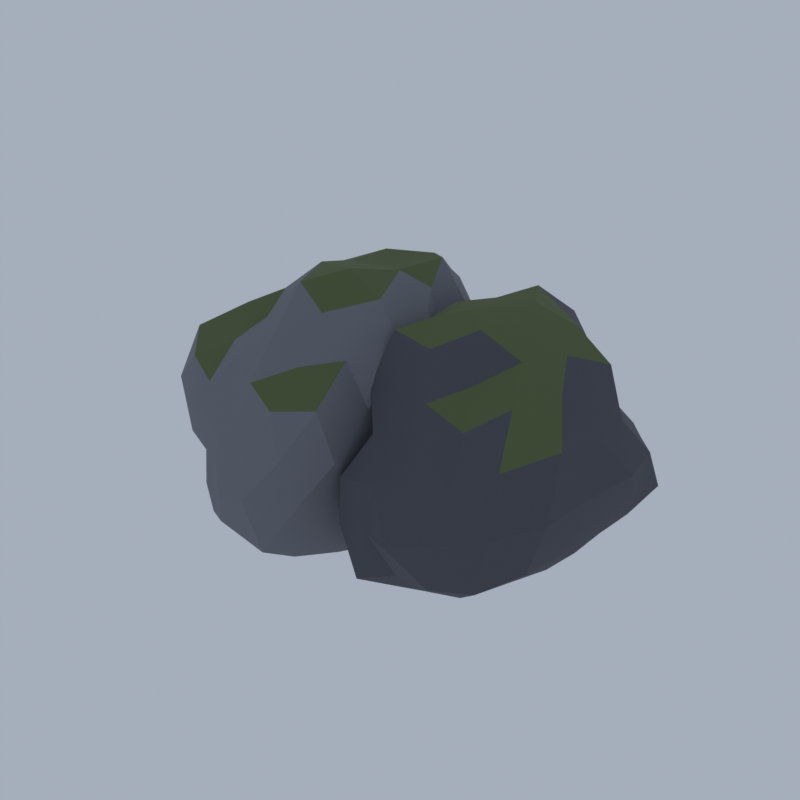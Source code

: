 # Source: E15_05_boulder_05.blend  (saved by Blender 5.2.45; exported with 4.5.12 LTS)
import bpy
from mathutils import Matrix  # noqa: F401  (used for matrix-valued properties, if any)

bpy.ops.wm.read_factory_settings(use_empty=True)
scene = bpy.context.scene
scene.name = 'Scene'

# ---- collections
col_collection = bpy.data.collections.new('Collection'); scene.collection.children.link(col_collection)

# ---- materials (node trees are filled in below, after node groups)
mat_wd_granite_rock = bpy.data.materials.new('wd_granite|Rock')
mat_wd_granite_rock.diffuse_color = (0.1835, 0.1905, 0.2195, 1.0)
mat_wd_moss_grass = bpy.data.materials.new('wd_moss|Grass')
mat_wd_moss_grass.diffuse_color = (0.1113, 0.145, 0.05819, 1.0)
mat_wd_granite_dark_rock = bpy.data.materials.new('wd_granite_dark|Rock')
mat_wd_granite_dark_rock.diffuse_color = (0.08241, 0.0869, 0.1062, 1.0)

# ---- material node trees
mat_wd_granite_rock.use_nodes = True; mat_wd_granite_rock.node_tree.nodes.clear()
_N = mat_wd_granite_rock.node_tree.nodes; _L = mat_wd_granite_rock.node_tree.links
n0 = _N.new('ShaderNodeBsdfPrincipled'); n0.name = 'Principled BSDF'; n0.location = (-200, 100)
n0.inputs[0].default_value = (0.1835, 0.1905, 0.2195, 1.0)
n0.inputs[2].default_value = 0.95
n0.inputs[10].default_value = 0.005
n1 = _N.new('ShaderNodeOutputMaterial'); n1.name = 'Material Output'; n1.location = (200, 100)
_L.new(n0.outputs[0], n1.inputs[0])
n1.is_active_output = True
mat_wd_moss_grass.use_nodes = True; mat_wd_moss_grass.node_tree.nodes.clear()
_N = mat_wd_moss_grass.node_tree.nodes; _L = mat_wd_moss_grass.node_tree.links
n0 = _N.new('ShaderNodeBsdfPrincipled'); n0.name = 'Principled BSDF'; n0.location = (-200, 100)
n0.inputs[0].default_value = (0.1113, 0.145, 0.05819, 1.0)
n0.inputs[2].default_value = 1.0
n0.inputs[10].default_value = 0.005
n1 = _N.new('ShaderNodeOutputMaterial'); n1.name = 'Material Output'; n1.location = (200, 100)
_L.new(n0.outputs[0], n1.inputs[0])
n1.is_active_output = True
mat_wd_granite_dark_rock.use_nodes = True; mat_wd_granite_dark_rock.node_tree.nodes.clear()
_N = mat_wd_granite_dark_rock.node_tree.nodes; _L = mat_wd_granite_dark_rock.node_tree.links
n0 = _N.new('ShaderNodeBsdfPrincipled'); n0.name = 'Principled BSDF'; n0.location = (-200, 100)
n0.inputs[0].default_value = (0.08241, 0.0869, 0.1062, 1.0)
n0.inputs[2].default_value = 0.96
n0.inputs[10].default_value = 0.005
n1 = _N.new('ShaderNodeOutputMaterial'); n1.name = 'Material Output'; n1.location = (200, 100)
_L.new(n0.outputs[0], n1.inputs[0])
n1.is_active_output = True

# ---- world
world_world = bpy.data.worlds.new('World'); scene.world = world_world
world_world.use_nodes = True; world_world.node_tree.nodes.clear()
_N = world_world.node_tree.nodes; _L = world_world.node_tree.links
n0 = _N.new('ShaderNodeOutputWorld'); n0.name = 'World Output'; n0.location = (200, 100)
n1 = _N.new('ShaderNodeBackground'); n1.name = 'Background'; n1.location = (-200, 100)
n1.inputs[0].default_value = (0.42, 0.47, 0.55, 1.0)
n1.inputs[1].default_value = 0.9
_L.new(n1.outputs[0], n0.inputs[0])
n0.is_active_output = True
world_world.color = (0.05088, 0.05088, 0.05088)
world_world.sun_shadow_jitter_overblur = 0.0

# ---- meshes
me_boulder_leaning_pair = bpy.data.meshes.new('boulder_leaning_pair')
me_boulder_leaning_pair.from_pydata([(-1.684, 0.01737, 0.4849), (0.007135, -1.439, 0.2012), (-2.174, -2.054, 0.8522), (-3.659, 0.01737, 1.252), (-2.148, 1.999, 0.8529), (-0.001532, 1.466, 0.2048), (-0.3376, -2.341, 2.817), (-2.355, -1.154, 3.116), (-2.406, 1.248, 3.189), (-0.3497, 2.348, 2.803), (0.7241, 0.01737, 2.312), (-0.645, 0.01737, 4.108), (-2.151, -1.858, 0.7371), (-1.984, -1.177, 0.6359), (-1.841, -0.5753, 0.5314), (-1.286, -0.331, 0.3927), (-0.8167, -0.7407, 0.2918), (-0.1973, -1.285, 0.1404), (-0.3515, -2.007, 0.2606), (-1.031, -2.285, 0.4547), (-1.703, -2.343, 0.6686), (0.2863, 0.8741, 0.08355), (0.3425, 0.01737, 0.05988), (0.2226, -0.81, 0.1104), (-1.276, 0.3785, 0.3753), (-0.7798, 0.8124, 0.2638), (-0.4084, 1.12, 0.2518), (-3.282, 0.01737, 1.058), (-2.784, 0.01737, 0.8369), (-2.17, 0.01737, 0.6411), (-2.494, -1.558, 0.9414), (-2.984, -1.185, 1.054), (-3.317, -0.5758, 1.153), (-2.052, 1.571, 0.7594), (-1.983, 1.21, 0.6363), (-1.86, 0.6534, 0.5069), (-3.587, 0.7022, 1.197), (-2.951, 1.192, 1.05), (-2.448, 1.515, 0.9377), (-1.689, 2.129, 0.6896), (-1.113, 1.972, 0.517), (-0.5312, 1.744, 0.3497), (0.586, -0.314, 1.778), (0.506, -0.7166, 1.156), (0.2446, -1.102, 0.5047), (0.4669, 1.293, 0.3391), (0.8529, 0.8893, 1.056), (0.6893, 0.3666, 1.783), (-0.8256, -2.403, 2.266), (-1.34, -2.516, 1.685), (-1.796, -2.13, 1.17), (-0.1263, -1.687, 0.6185), (-0.07812, -2.108, 1.323), (-0.108, -2.444, 2.151), (-3.056, -1.195, 2.964), (-3.499, -0.8411, 2.304), (-3.77, -0.4008, 1.568), (-2.298, -1.899, 1.323), (-2.491, -1.922, 2.015), (-2.582, -1.727, 2.777), (-2.577, 1.755, 2.773), (-2.579, 2.106, 2.041), (-2.296, 1.928, 1.324), (-3.644, 0.4138, 1.574), (-3.173, 0.7465, 2.211), (-2.773, 1.03, 2.753), (-0.2531, 2.189, 2.096), (-0.162, 2.001, 1.347), (-0.1847, 1.64, 0.6699), (-1.867, 2.498, 1.09), (-1.34, 2.668, 1.685), (-0.7699, 2.7, 2.329), (0.6224, -0.5464, 2.479), (0.451, -1.223, 2.664), (0.1987, -1.995, 2.858), (-0.8946, -2.162, 3.007), (-1.469, -1.869, 3.125), (-1.953, -1.464, 3.11), (-2.502, -0.6533, 3.324), (-2.471, 0.01737, 3.28), (-2.502, 0.688, 3.324), (-2.045, 1.72, 3.323), (-1.484, 2.13, 3.298), (-0.8253, 2.536, 3.213), (0.07066, 1.863, 2.761), (0.2951, 1.15, 2.579), (0.5294, 0.5544, 2.442), (-0.3876, -0.6199, 4.367), (-0.3277, -1.278, 3.917), (-0.3986, -1.714, 3.233), (0.7351, 0.01737, 3.006), (0.4943, 0.01737, 3.756), (-0.01782, 0.01737, 4.242), (-1.042, -0.3279, 4.191), (-1.528, -0.6315, 3.783), (-1.911, -0.8301, 3.289), (-1.063, 0.3383, 4.014), (-1.535, 0.6897, 3.859), (-2.036, 1.05, 3.639), (-0.5294, 0.5597, 3.968), (-0.2885, 1.363, 4.003), (-0.3035, 1.923, 3.389), (0.053, 0.6633, 3.801), (0.3189, 0.6059, 3.063), (0.1629, 1.368, 3.382), (-0.9949, 0.9441, 3.816), (-0.8601, 1.89, 3.801), (-1.532, 1.498, 3.826), (-1.549, 0.01737, 4.017), (-2.053, 0.3699, 3.686), (-2.014, -0.3158, 3.576), (-0.939, -1.06, 4.162), (-1.503, -1.242, 3.506), (-0.9141, -1.645, 3.563), (0.2474, -0.7187, 4.096), (0.1294, -1.303, 3.344), (0.6714, -0.6962, 3.356), (0.6014, 1.065, 1.908), (0.4691, 1.626, 1.166), (0.198, 1.692, 2.014), (-1.421, 2.672, 2.591), (-1.98, 2.428, 1.869), (-2.107, 2.334, 2.767), (-2.951, 0.3968, 2.886), (-3.545, 0.01737, 2.317), (-2.987, -0.3703, 2.912), (-1.996, -1.964, 2.61), (-1.885, -2.037, 1.842), (-1.405, -2.108, 2.411), (0.3891, -1.865, 2.055), (0.21, -1.361, 1.241), (0.4581, -0.9531, 1.891), (-0.6835, 2.489, 1.497), (-0.6184, 2.196, 0.6681), (-1.26, 2.625, 0.795), (-2.975, 1.472, 2.154), (-2.943, 1.764, 1.342), (-3.174, 1.008, 1.475), (-3.141, -1.585, 2.202), (-3.307, -1.044, 1.46), (-2.884, -1.665, 1.355), (-0.6116, -2.726, 1.476), (-1.26, -2.585, 0.7968), (-0.5125, -2.482, 0.5187), (0.73, 0.01737, 1.092), (0.4769, -0.4103, 0.3316), (0.637, 0.4827, 0.2124), (-0.851, 1.636, 0.3179), (-1.37, 1.219, 0.3748), (-1.548, 1.757, 0.546), (-2.551, 1.307, 0.8428), (-2.359, 0.6304, 0.7341), (-2.982, 0.6851, 0.9555), (-2.832, -0.5791, 0.9461), (-2.394, -0.6232, 0.7281), (-2.51, -1.218, 0.8438), (-0.3224, 0.4121, 0.2064), (-0.2193, -0.4099, 0.1521), (-0.7954, 0.01737, 0.2756), (-1.545, -1.975, 0.4991), (-1.389, -1.072, 0.4208), (-0.77, -1.782, 0.2564), (2.0, 0.3174, 0.4388), (3.245, -0.8554, 1.047), (1.396, -1.773, 0.4292), (0.3629, 0.3174, 0.1139), (1.372, 2.511, 0.4122), (3.279, 1.519, 1.054), (1.849, -1.737, 2.739), (0.08928, -0.8139, 2.037), (-0.2081, 1.663, 2.142), (1.847, 2.345, 2.723), (3.099, 0.3174, 3.182), (0.898, 0.3174, 3.831), (1.514, -1.415, 0.3862), (1.69, -0.8049, 0.3904), (1.85, -0.3273, 0.3258), (2.339, 0.005431, 0.5785), (2.742, -0.3646, 0.7375), (3.051, -0.6612, 0.9083), (2.941, -1.256, 0.921), (2.502, -1.757, 0.7473), (1.893, -1.762, 0.5724), (3.422, 0.9803, 1.083), (3.359, 0.3174, 1.07), (3.342, -0.3108, 1.066), (2.342, 0.6316, 0.5771), (2.689, 0.9567, 0.7397), (2.939, 1.201, 0.8951), (0.3885, 0.3174, 0.0), (0.9221, 0.3174, 0.1009), (1.512, 0.3174, 0.2584), (1.031, -1.365, 0.297), (0.6814, -0.823, 0.1803), (0.4089, -0.2298, 0.09974), (1.501, 2.112, 0.3723), (1.677, 1.515, 0.3649), (1.857, 0.8502, 0.4032), (0.2055, 0.9396, 0.007541), (0.5164, 1.613, 0.09958), (0.8827, 2.289, 0.2154), (1.893, 2.383, 0.5737), (2.439, 2.178, 0.7498), (2.959, 1.917, 0.9235), (3.414, -0.05692, 2.758), (3.603, -0.4634, 2.116), (3.491, -0.7255, 1.427), (3.628, 1.438, 1.423), (3.602, 1.098, 2.116), (3.342, 0.6763, 2.706), (1.768, -2.03, 2.202), (1.66, -2.343, 1.485), (1.555, -1.965, 0.7886), (3.291, -1.428, 1.305), (2.98, -1.93, 1.914), (2.336, -1.839, 2.397), (-0.2542, -0.7734, 1.546), (-0.1686, -0.4177, 0.8909), (0.3274, 0.03299, 0.518), (0.9176, -2.051, 0.4839), (0.4043, -1.821, 1.077), (0.07368, -1.381, 1.66), (-0.2212, 2.331, 1.693), (0.3024, 2.629, 1.044), (0.9086, 2.715, 0.4718), (-0.01611, 0.675, 0.2686), (-0.1594, 1.049, 0.8939), (-0.5213, 1.56, 1.555), (2.224, 2.115, 2.245), (2.76, 2.19, 1.843), (3.196, 1.961, 1.316), (1.559, 2.517, 0.8138), (1.66, 2.516, 1.485), (1.757, 2.418, 2.126), (2.951, -0.2884, 3.311), (2.646, -0.9602, 3.289), (2.202, -1.384, 2.978), (1.357, -1.566, 2.595), (0.7914, -1.517, 2.519), (0.4145, -1.115, 2.245), (-0.09319, -0.3139, 2.101), (-0.1861, 0.3174, 2.134), (-0.4826, 1.089, 2.238), (0.02279, 2.2, 2.484), (0.6166, 2.521, 2.727), (1.273, 2.726, 2.905), (2.171, 1.919, 2.891), (2.549, 1.47, 3.112), (2.964, 0.9294, 3.33), (1.03, -0.2813, 3.959), (1.296, -0.9405, 3.73), (1.6, -1.396, 3.202), (2.634, 0.3174, 3.588), (2.024, 0.3174, 3.899), (1.393, 0.3174, 3.966), (0.5269, -0.03239, 3.649), (0.348, -0.3368, 3.047), (0.1031, -0.6593, 2.58), (0.5033, 0.6744, 3.694), (0.3665, 0.9623, 3.025), (-0.09487, 1.418, 2.719), (1.062, 0.8863, 3.836), (1.276, 1.644, 3.852), (1.595, 2.189, 3.36), (1.666, 0.962, 3.909), (2.367, 0.9787, 3.725), (1.964, 1.576, 3.497), (0.6874, 1.347, 3.559), (0.8866, 2.236, 3.461), (0.2708, 1.866, 3.139), (0.2721, 0.3174, 3.137), (0.07098, 0.6496, 2.603), (0.09302, -0.01027, 2.587), (0.5848, -0.8206, 3.778), (0.3918, -1.097, 2.995), (1.036, -1.231, 3.08), (1.666, -0.3252, 3.901), (1.942, -0.8495, 3.35), (2.336, -0.3141, 3.624), (2.96, 1.228, 2.561), (3.157, 1.663, 1.972), (2.581, 1.717, 2.405), (1.212, 2.436, 2.019), (1.047, 2.653, 1.286), (0.4319, 2.633, 1.917), (-0.5609, 0.7392, 1.556), (-0.2692, 0.3174, 0.8583), (-0.4942, -0.0918, 1.554), (0.4978, -1.874, 1.894), (1.049, -2.009, 1.287), (1.178, -1.962, 2.06), (2.954, -1.649, 2.778), (3.492, -1.329, 2.08), (3.357, -0.8715, 2.889), (2.17, 2.259, 1.651), (2.778, 2.425, 1.092), (2.151, 2.637, 0.9005), (-0.1206, 1.918, 0.9065), (0.4117, 2.216, 0.2377), (0.069, 1.432, 0.1682), (-0.07363, -1.241, 0.9218), (0.1799, -0.7199, 0.26), (0.4819, -1.474, 0.3078), (2.306, -2.14, 1.695), (2.163, -2.057, 0.8866), (2.854, -1.932, 1.066), (3.77, 0.3174, 2.171), (3.479, -0.02811, 1.427), (3.645, 0.6942, 1.422), (2.613, 1.612, 0.7427), (2.234, 1.255, 0.5568), (2.059, 1.791, 0.5697), (1.047, 1.678, 0.1877), (1.21, 1.037, 0.1448), (0.6164, 1.015, 0.03973), (0.7942, -0.2829, 0.1419), (1.257, -0.3535, 0.1877), (1.159, -0.8637, 0.2648), (3.012, 0.6325, 0.9037), (3.164, -0.04054, 0.9215), (2.748, 0.3174, 0.7373), (2.084, -1.379, 0.5391), (2.247, -0.6546, 0.5489), (2.623, -0.9944, 0.7423)], [], [(0, 15, 14), (1, 17, 23), (0, 14, 29), (0, 29, 35), (0, 35, 24), (1, 23, 44), (2, 20, 50), (3, 32, 56), (4, 38, 62), (5, 41, 68), (1, 44, 51), (2, 50, 57), (3, 56, 63), (4, 62, 69), (5, 68, 45), (6, 74, 89), (7, 77, 95), (8, 80, 98), (9, 83, 101), (10, 86, 90), (92, 99, 11), (91, 102, 92), (90, 103, 91), (92, 102, 99), (102, 100, 99), (91, 103, 102), (103, 104, 102), (102, 104, 100), (104, 101, 100), (90, 86, 103), (86, 85, 103), (103, 85, 104), (85, 84, 104), (104, 84, 101), (84, 9, 101), (99, 96, 11), (100, 105, 99), (101, 106, 100), (99, 105, 96), (105, 97, 96), (100, 106, 105), (106, 107, 105), (105, 107, 97), (107, 98, 97), (101, 83, 106), (83, 82, 106), (106, 82, 107), (82, 81, 107), (107, 81, 98), (81, 8, 98), (96, 93, 11), (97, 108, 96), (98, 109, 97), (96, 108, 93), (108, 94, 93), (97, 109, 108), (109, 110, 108), (108, 110, 94), (110, 95, 94), (98, 80, 109), (80, 79, 109), (109, 79, 110), (79, 78, 110), (110, 78, 95), (78, 7, 95), (93, 87, 11), (94, 111, 93), (95, 112, 94), (93, 111, 87), (111, 88, 87), (94, 112, 111), (112, 113, 111), (111, 113, 88), (113, 89, 88), (95, 77, 112), (77, 76, 112), (112, 76, 113), (76, 75, 113), (113, 75, 89), (75, 6, 89), (87, 92, 11), (88, 114, 87), (89, 115, 88), (87, 114, 92), (114, 91, 92), (88, 115, 114), (115, 116, 114), (114, 116, 91), (116, 90, 91), (89, 74, 115), (74, 73, 115), (115, 73, 116), (73, 72, 116), (116, 72, 90), (72, 10, 90), (47, 86, 10), (46, 117, 47), (45, 118, 46), (47, 117, 86), (117, 85, 86), (46, 118, 117), (118, 119, 117), (117, 119, 85), (119, 84, 85), (45, 68, 118), (68, 67, 118), (118, 67, 119), (67, 66, 119), (119, 66, 84), (66, 9, 84), (71, 83, 9), (70, 120, 71), (69, 121, 70), (71, 120, 83), (120, 82, 83), (70, 121, 120), (121, 122, 120), (120, 122, 82), (122, 81, 82), (69, 62, 121), (62, 61, 121), (121, 61, 122), (61, 60, 122), (122, 60, 81), (60, 8, 81), (65, 80, 8), (64, 123, 65), (63, 124, 64), (65, 123, 80), (123, 79, 80), (64, 124, 123), (124, 125, 123), (123, 125, 79), (125, 78, 79), (63, 56, 124), (56, 55, 124), (124, 55, 125), (55, 54, 125), (125, 54, 78), (54, 7, 78), (59, 77, 7), (58, 126, 59), (57, 127, 58), (59, 126, 77), (126, 76, 77), (58, 127, 126), (127, 128, 126), (126, 128, 76), (128, 75, 76), (57, 50, 127), (50, 49, 127), (127, 49, 128), (49, 48, 128), (128, 48, 75), (48, 6, 75), (53, 74, 6), (52, 129, 53), (51, 130, 52), (53, 129, 74), (129, 73, 74), (52, 130, 129), (130, 131, 129), (129, 131, 73), (131, 72, 73), (51, 44, 130), (44, 43, 130), (130, 43, 131), (43, 42, 131), (131, 42, 72), (42, 10, 72), (66, 71, 9), (67, 132, 66), (68, 133, 67), (66, 132, 71), (132, 70, 71), (67, 133, 132), (133, 134, 132), (132, 134, 70), (134, 69, 70), (68, 41, 133), (41, 40, 133), (133, 40, 134), (40, 39, 134), (134, 39, 69), (39, 4, 69), (60, 65, 8), (61, 135, 60), (62, 136, 61), (60, 135, 65), (135, 64, 65), (61, 136, 135), (136, 137, 135), (135, 137, 64), (137, 63, 64), (62, 38, 136), (38, 37, 136), (136, 37, 137), (37, 36, 137), (137, 36, 63), (36, 3, 63), (54, 59, 7), (55, 138, 54), (56, 139, 55), (54, 138, 59), (138, 58, 59), (55, 139, 138), (139, 140, 138), (138, 140, 58), (140, 57, 58), (56, 32, 139), (32, 31, 139), (139, 31, 140), (31, 30, 140), (140, 30, 57), (30, 2, 57), (48, 53, 6), (49, 141, 48), (50, 142, 49), (48, 141, 53), (141, 52, 53), (49, 142, 141), (142, 143, 141), (141, 143, 52), (143, 51, 52), (50, 20, 142), (20, 19, 142), (142, 19, 143), (19, 18, 143), (143, 18, 51), (18, 1, 51), (42, 47, 10), (43, 144, 42), (44, 145, 43), (42, 144, 47), (144, 46, 47), (43, 145, 144), (145, 146, 144), (144, 146, 46), (146, 45, 46), (44, 23, 145), (23, 22, 145), (145, 22, 146), (22, 21, 146), (146, 21, 45), (21, 5, 45), (26, 41, 5), (25, 147, 26), (24, 148, 25), (26, 147, 41), (147, 40, 41), (25, 148, 147), (148, 149, 147), (147, 149, 40), (149, 39, 40), (24, 35, 148), (35, 34, 148), (148, 34, 149), (34, 33, 149), (149, 33, 39), (33, 4, 39), (33, 38, 4), (34, 150, 33), (35, 151, 34), (33, 150, 38), (150, 37, 38), (34, 151, 150), (151, 152, 150), (150, 152, 37), (152, 36, 37), (35, 29, 151), (29, 28, 151), (151, 28, 152), (28, 27, 152), (152, 27, 36), (27, 3, 36), (27, 32, 3), (28, 153, 27), (29, 154, 28), (27, 153, 32), (153, 31, 32), (28, 154, 153), (154, 155, 153), (153, 155, 31), (155, 30, 31), (29, 14, 154), (14, 13, 154), (154, 13, 155), (13, 12, 155), (155, 12, 30), (12, 2, 30), (21, 26, 5), (22, 156, 21), (23, 157, 22), (21, 156, 26), (156, 25, 26), (22, 157, 156), (157, 158, 156), (156, 158, 25), (158, 24, 25), (23, 17, 157), (17, 16, 157), (157, 16, 158), (16, 15, 158), (158, 15, 24), (15, 0, 24), (12, 20, 2), (13, 159, 12), (14, 160, 13), (12, 159, 20), (159, 19, 20), (13, 160, 159), (160, 161, 159), (159, 161, 19), (161, 18, 19), (14, 15, 160), (15, 16, 160), (160, 16, 161), (16, 17, 161), (161, 17, 18), (17, 1, 18), (162, 177, 176), (163, 179, 185), (162, 176, 191), (162, 191, 197), (162, 197, 186), (163, 185, 206), (164, 182, 212), (165, 194, 218), (166, 200, 224), (167, 203, 230), (163, 206, 213), (164, 212, 219), (165, 218, 225), (166, 224, 231), (167, 230, 207), (168, 236, 251), (169, 239, 257), (170, 242, 260), (171, 245, 263), (172, 248, 252), (254, 261, 173), (253, 264, 254), (252, 265, 253), (254, 264, 261), (264, 262, 261), (253, 265, 264), (265, 266, 264), (264, 266, 262), (266, 263, 262), (252, 248, 265), (248, 247, 265), (265, 247, 266), (247, 246, 266), (266, 246, 263), (246, 171, 263), (261, 258, 173), (262, 267, 261), (263, 268, 262), (261, 267, 258), (267, 259, 258), (262, 268, 267), (268, 269, 267), (267, 269, 259), (269, 260, 259), (263, 245, 268), (245, 244, 268), (268, 244, 269), (244, 243, 269), (269, 243, 260), (243, 170, 260), (258, 255, 173), (259, 270, 258), (260, 271, 259), (258, 270, 255), (270, 256, 255), (259, 271, 270), (271, 272, 270), (270, 272, 256), (272, 257, 256), (260, 242, 271), (242, 241, 271), (271, 241, 272), (241, 240, 272), (272, 240, 257), (240, 169, 257), (255, 249, 173), (256, 273, 255), (257, 274, 256), (255, 273, 249), (273, 250, 249), (256, 274, 273), (274, 275, 273), (273, 275, 250), (275, 251, 250), (257, 239, 274), (239, 238, 274), (274, 238, 275), (238, 237, 275), (275, 237, 251), (237, 168, 251), (249, 254, 173), (250, 276, 249), (251, 277, 250), (249, 276, 254), (276, 253, 254), (250, 277, 276), (277, 278, 276), (276, 278, 253), (278, 252, 253), (251, 236, 277), (236, 235, 277), (277, 235, 278), (235, 234, 278), (278, 234, 252), (234, 172, 252), (209, 248, 172), (208, 279, 209), (207, 280, 208), (209, 279, 248), (279, 247, 248), (208, 280, 279), (280, 281, 279), (279, 281, 247), (281, 246, 247), (207, 230, 280), (230, 229, 280), (280, 229, 281), (229, 228, 281), (281, 228, 246), (228, 171, 246), (233, 245, 171), (232, 282, 233), (231, 283, 232), (233, 282, 245), (282, 244, 245), (232, 283, 282), (283, 284, 282), (282, 284, 244), (284, 243, 244), (231, 224, 283), (224, 223, 283), (283, 223, 284), (223, 222, 284), (284, 222, 243), (222, 170, 243), (227, 242, 170), (226, 285, 227), (225, 286, 226), (227, 285, 242), (285, 241, 242), (226, 286, 285), (286, 287, 285), (285, 287, 241), (287, 240, 241), (225, 218, 286), (218, 217, 286), (286, 217, 287), (217, 216, 287), (287, 216, 240), (216, 169, 240), (221, 239, 169), (220, 288, 221), (219, 289, 220), (221, 288, 239), (288, 238, 239), (220, 289, 288), (289, 290, 288), (288, 290, 238), (290, 237, 238), (219, 212, 289), (212, 211, 289), (289, 211, 290), (211, 210, 290), (290, 210, 237), (210, 168, 237), (215, 236, 168), (214, 291, 215), (213, 292, 214), (215, 291, 236), (291, 235, 236), (214, 292, 291), (292, 293, 291), (291, 293, 235), (293, 234, 235), (213, 206, 292), (206, 205, 292), (292, 205, 293), (205, 204, 293), (293, 204, 234), (204, 172, 234), (228, 233, 171), (229, 294, 228), (230, 295, 229), (228, 294, 233), (294, 232, 233), (229, 295, 294), (295, 296, 294), (294, 296, 232), (296, 231, 232), (230, 203, 295), (203, 202, 295), (295, 202, 296), (202, 201, 296), (296, 201, 231), (201, 166, 231), (222, 227, 170), (223, 297, 222), (224, 298, 223), (222, 297, 227), (297, 226, 227), (223, 298, 297), (298, 299, 297), (297, 299, 226), (299, 225, 226), (224, 200, 298), (200, 199, 298), (298, 199, 299), (199, 198, 299), (299, 198, 225), (198, 165, 225), (216, 221, 169), (217, 300, 216), (218, 301, 217), (216, 300, 221), (300, 220, 221), (217, 301, 300), (301, 302, 300), (300, 302, 220), (302, 219, 220), (218, 194, 301), (194, 193, 301), (301, 193, 302), (193, 192, 302), (302, 192, 219), (192, 164, 219), (210, 215, 168), (211, 303, 210), (212, 304, 211), (210, 303, 215), (303, 214, 215), (211, 304, 303), (304, 305, 303), (303, 305, 214), (305, 213, 214), (212, 182, 304), (182, 181, 304), (304, 181, 305), (181, 180, 305), (305, 180, 213), (180, 163, 213), (204, 209, 172), (205, 306, 204), (206, 307, 205), (204, 306, 209), (306, 208, 209), (205, 307, 306), (307, 308, 306), (306, 308, 208), (308, 207, 208), (206, 185, 307), (185, 184, 307), (307, 184, 308), (184, 183, 308), (308, 183, 207), (183, 167, 207), (188, 203, 167), (187, 309, 188), (186, 310, 187), (188, 309, 203), (309, 202, 203), (187, 310, 309), (310, 311, 309), (309, 311, 202), (311, 201, 202), (186, 197, 310), (197, 196, 310), (310, 196, 311), (196, 195, 311), (311, 195, 201), (195, 166, 201), (195, 200, 166), (196, 312, 195), (197, 313, 196), (195, 312, 200), (312, 199, 200), (196, 313, 312), (313, 314, 312), (312, 314, 199), (314, 198, 199), (197, 191, 313), (191, 190, 313), (313, 190, 314), (190, 189, 314), (314, 189, 198), (189, 165, 198), (189, 194, 165), (190, 315, 189), (191, 316, 190), (189, 315, 194), (315, 193, 194), (190, 316, 315), (316, 317, 315), (315, 317, 193), (317, 192, 193), (191, 176, 316), (176, 175, 316), (316, 175, 317), (175, 174, 317), (317, 174, 192), (174, 164, 192), (183, 188, 167), (184, 318, 183), (185, 319, 184), (183, 318, 188), (318, 187, 188), (184, 319, 318), (319, 320, 318), (318, 320, 187), (320, 186, 187), (185, 179, 319), (179, 178, 319), (319, 178, 320), (178, 177, 320), (320, 177, 186), (177, 162, 186), (174, 182, 164), (175, 321, 174), (176, 322, 175), (174, 321, 182), (321, 181, 182), (175, 322, 321), (322, 323, 321), (321, 323, 181), (323, 180, 181), (176, 177, 322), (177, 178, 322), (322, 178, 323), (178, 179, 323), (323, 179, 180), (179, 163, 180)])
me_boulder_leaning_pair.polygons.foreach_set('use_smooth', [True] * 640)
me_boulder_leaning_pair.polygons.foreach_set('material_index', [0, 0, 0, 0, 0, 0, 0, 0, 0, 0, 0, 0, 0, 0, 0, 1, 1, 0, 0, 0, 1, 0, 0, 0, 1, 0, 0, 0, 0, 0, 0, 0, 0, 0, 0, 1, 1, 0, 1, 1, 1, 1, 1, 1, 0, 0, 0, 0, 1, 0, 1, 1, 1, 1, 1, 1, 0, 0, 0, 1, 1, 0, 1, 1, 1, 1, 1, 0, 1, 1, 0, 0, 0, 0, 0, 0, 0, 0, 0, 1, 1, 1, 0, 1, 0, 0, 0, 0, 0, 1, 0, 0, 0, 0, 0, 0, 0, 0, 0, 0, 0, 0, 0, 0, 0, 0, 0, 0, 0, 0, 0, 0, 0, 0, 0, 0, 0, 0, 0, 0, 0, 0, 0, 0, 0, 0, 0, 0, 0, 1, 0, 1, 1, 1, 0, 0, 0, 0, 1, 1, 1, 0, 0, 1, 0, 0, 0, 0, 0, 0, 0, 0, 0, 0, 0, 0, 0, 0, 0, 0, 0, 0, 0, 0, 0, 0, 0, 0, 0, 0, 0, 0, 0, 0, 0, 0, 0, 0, 0, 0, 0, 0, 0, 0, 0, 0, 0, 0, 0, 0, 0, 0, 0, 0, 0, 0, 0, 0, 0, 0, 1, 0, 0, 0, 0, 0, 0, 0, 0, 0, 0, 0, 0, 0, 0, 0, 0, 0, 0, 0, 0, 0, 0, 0, 0, 0, 0, 0, 0, 0, 0, 0, 0, 0, 0, 0, 0, 0, 0, 0, 0, 0, 0, 0, 0, 0, 0, 0, 0, 0, 0, 0, 0, 0, 0, 0, 0, 0, 0, 0, 0, 0, 0, 0, 0, 0, 0, 0, 0, 0, 0, 0, 0, 0, 0, 0, 0, 0, 0, 0, 0, 0, 0, 0, 0, 0, 0, 0, 0, 0, 0, 0, 0, 0, 0, 0, 0, 0, 0, 0, 0, 0, 0, 0, 0, 0, 0, 0, 0, 0, 0, 0, 0, 0, 0, 0, 0, 0, 0, 0, 2, 2, 2, 2, 2, 2, 2, 2, 2, 2, 2, 2, 2, 2, 2, 2, 2, 2, 2, 2, 1, 1, 1, 1, 1, 1, 1, 1, 2, 1, 2, 2, 2, 2, 2, 1, 1, 2, 1, 2, 1, 2, 2, 1, 2, 2, 2, 2, 2, 2, 1, 2, 2, 2, 2, 2, 2, 2, 2, 2, 2, 2, 2, 2, 2, 1, 2, 2, 1, 1, 2, 2, 2, 2, 2, 2, 2, 2, 2, 2, 1, 1, 2, 1, 1, 2, 2, 1, 1, 1, 1, 1, 1, 1, 2, 2, 2, 2, 2, 2, 2, 2, 2, 2, 2, 2, 2, 2, 2, 2, 2, 2, 2, 2, 2, 2, 2, 2, 2, 2, 2, 2, 2, 2, 2, 2, 2, 2, 2, 2, 2, 2, 2, 2, 2, 2, 2, 2, 2, 2, 2, 2, 2, 2, 2, 2, 2, 2, 2, 2, 2, 2, 2, 2, 2, 2, 2, 2, 2, 2, 2, 2, 1, 1, 2, 2, 2, 2, 2, 2, 2, 2, 2, 2, 2, 2, 2, 2, 2, 2, 2, 2, 2, 2, 2, 2, 2, 2, 2, 2, 2, 2, 2, 2, 2, 2, 2, 2, 2, 2, 2, 2, 2, 2, 2, 2, 2, 2, 2, 2, 2, 2, 2, 2, 2, 2, 2, 2, 2, 2, 2, 2, 2, 2, 2, 2, 2, 2, 2, 2, 2, 2, 2, 2, 2, 2, 2, 2, 2, 2, 2, 2, 2, 2, 2, 2, 2, 2, 2, 2, 2, 2, 2, 2, 2, 2, 2, 2, 2, 2, 2, 2, 2, 2, 2, 2, 2, 2, 2, 2, 2, 2, 2, 2, 2, 2, 2, 2, 2, 2, 2, 2, 2, 2, 2, 2, 2, 2, 2, 2, 2, 2, 2, 2, 2, 2, 2, 2, 2, 2, 2, 2, 2, 2, 2, 2, 2, 2, 2, 2, 2, 2, 2, 2, 2, 2, 2, 2, 2, 2])
_k = set([(1, 18), (1, 23), (2, 20), (2, 30), (2, 57), (3, 32), (3, 36), (3, 56), (4, 38), (4, 39), (4, 69), (5, 21), (5, 41), (5, 45), (6, 53), (6, 74), (6, 75), (9, 84), (10, 47), (10, 90), (12, 155), (18, 143), (19, 20), (20, 142), (21, 22), (22, 23), (22, 146), (23, 145), (30, 31), (30, 57), (30, 140), (31, 32), (33, 38), (33, 150), (36, 37), (36, 63), (36, 137), (37, 136), (37, 137), (37, 150), (38, 62), (38, 136), (39, 134), (41, 68), (41, 133), (45, 118), (45, 146), (46, 117), (46, 118), (46, 146), (49, 127), (49, 142), (52, 129), (52, 143), (53, 74), (53, 141), (54, 55), (54, 59), (54, 78), (55, 56), (55, 124), (55, 138), (56, 63), (56, 139), (57, 140), (59, 77), (59, 126), (59, 138), (60, 122), (60, 135), (61, 121), (61, 122), (61, 136), (62, 121), (62, 136), (63, 124), (64, 135), (64, 137), (67, 68), (67, 118), (69, 121), (69, 134), (70, 134), (71, 83), (71, 132), (73, 115), (73, 116), (74, 115), (74, 129), (75, 76), (75, 113), (76, 126), (77, 95), (77, 112), (77, 126), (78, 110), (80, 123), (83, 106), (83, 120), (84, 104), (84, 119), (87, 92), (87, 93), (87, 111), (87, 114), (88, 114), (89, 115), (90, 91), (90, 116), (91, 102), (92, 99), (92, 102), (92, 114), (93, 108), (95, 110), (97, 107), (98, 107), (99, 100), (99, 102), (99, 105), (100, 102), (100, 104), (100, 106), (102, 103), (106, 107), (108, 109), (111, 112), (111, 113), (114, 116), (118, 119), (120, 122), (123, 124), (127, 128), (130, 131), (132, 134), (133, 134), (136, 137), (138, 140), (141, 142), (141, 143), (142, 143), (145, 146), (163, 185), (164, 182), (164, 219), (165, 198), (165, 218), (165, 225), (166, 200), (166, 201), (166, 224), (167, 183), (167, 203), (168, 210), (168, 251), (169, 239), (169, 240), (169, 257), (171, 228), (171, 245), (181, 182), (181, 305), (183, 184), (184, 185), (189, 194), (189, 198), (194, 218), (194, 301), (198, 225), (198, 299), (201, 202), (201, 231), (201, 296), (202, 203), (203, 295), (204, 293), (204, 306), (205, 292), (205, 306), (207, 208), (207, 230), (207, 308), (208, 209), (208, 306), (209, 248), (209, 279), (210, 211), (211, 289), (211, 290), (211, 303), (211, 304), (212, 219), (212, 289), (213, 292), (213, 305), (214, 291), (214, 292), (214, 303), (214, 305), (215, 236), (215, 291), (216, 221), (216, 287), (216, 300), (217, 218), (217, 286), (217, 301), (218, 286), (219, 220), (219, 289), (219, 302), (220, 288), (220, 300), (221, 288), (222, 223), (222, 227), (222, 243), (223, 224), (223, 284), (224, 298), (225, 286), (225, 299), (227, 242), (227, 285), (227, 297), (228, 229), (228, 281), (228, 294), (229, 280), (229, 295), (230, 295), (231, 232), (231, 296), (232, 233), (232, 294), (232, 296), (233, 245), (233, 282), (234, 293), (235, 278), (235, 291), (236, 277), (238, 239), (238, 274), (238, 288), (240, 257), (241, 242), (241, 271), (241, 285), (242, 260), (242, 285), (243, 244), (243, 269), (244, 245), (244, 282), (244, 284), (245, 263), (245, 268), (247, 248), (248, 265), (249, 254), (249, 273), (250, 251), (250, 273), (250, 276), (255, 258), (255, 273), (257, 274), (258, 267), (259, 267), (259, 271), (260, 269), (261, 262), (262, 264), (262, 268), (263, 266), (264, 265), (265, 266), (267, 269), (268, 269), (273, 274), (276, 278), (277, 278), (279, 281), (285, 287), (288, 290), (289, 290), (291, 293), (292, 293), (295, 296), (297, 299), (298, 299), (300, 302), (301, 302), (304, 305), (306, 308)])
me_boulder_leaning_pair.attributes.new('sharp_edge', 'BOOLEAN', 'EDGE').data.foreach_set('value', [ (min(e.vertices), max(e.vertices)) in _k for e in me_boulder_leaning_pair.edges])
me_boulder_leaning_pair.materials.append(mat_wd_granite_rock)
me_boulder_leaning_pair.materials.append(mat_wd_moss_grass)
me_boulder_leaning_pair.materials.append(mat_wd_granite_dark_rock)
me_boulder_leaning_pair.update()

# ---- objects
ob_boulder_leaning_pair = bpy.data.objects.new('boulder_leaning_pair', me_boulder_leaning_pair)

# ---- transforms, parenting, visibility, modifiers, constraints
ob_boulder_leaning_pair.location = (0.0, 0.0, 0.0)

# ---- collection membership
scene.collection.objects.link(ob_boulder_leaning_pair)

# ---- scene / render settings (as saved in the file)
scene.frame_start = 1; scene.frame_end = 250; scene.frame_set(1)
scene.render.engine = 'CYCLES'
scene.render.resolution_x = 420
scene.render.resolution_y = 420
scene.render.bake_bias = 0.0
scene.render.bake_samples = 0
scene.render.compositor_device = 'GPU'
scene.cycles.samples = 24
scene.cycles.adaptive_threshold = 0.05
scene.cycles.max_bounces = 4
scene.cycles.diffuse_bounces = 2
scene.cycles.glossy_bounces = 2
scene.cycles.transmission_bounces = 2
scene.cycles.transparent_max_bounces = 4
scene.eevee.taa_render_samples = 48
scene.eevee.use_volume_custom_range = False
scene.eevee.fast_gi_thickness_near = 0.1
scene.eevee.fast_gi_thickness_far = 0.0
scene.eevee.ray_tracing_options.screen_trace_thickness = 0.1
scene.view_settings.view_transform = 'Standard'
bpy.context.view_layer.update()

# ---- added for rendering (the .blend has no active camera): camera
cam_auto = bpy.data.cameras.new('AutoCamera')
cam_auto.lens = 50.0
cam_auto.sensor_width = 36.0
cam_auto.clip_end = 1000.0
ob_auto_camera = bpy.data.objects.new('AutoCamera', cam_auto)
scene.collection.objects.link(ob_auto_camera)
ob_auto_camera.location = (9.50912, -11.4109, 9.79092)
ob_auto_camera.rotation_euler = (1.09748, -7.21219e-08, 0.694738)
scene.camera = ob_auto_camera
bpy.context.view_layer.update()
